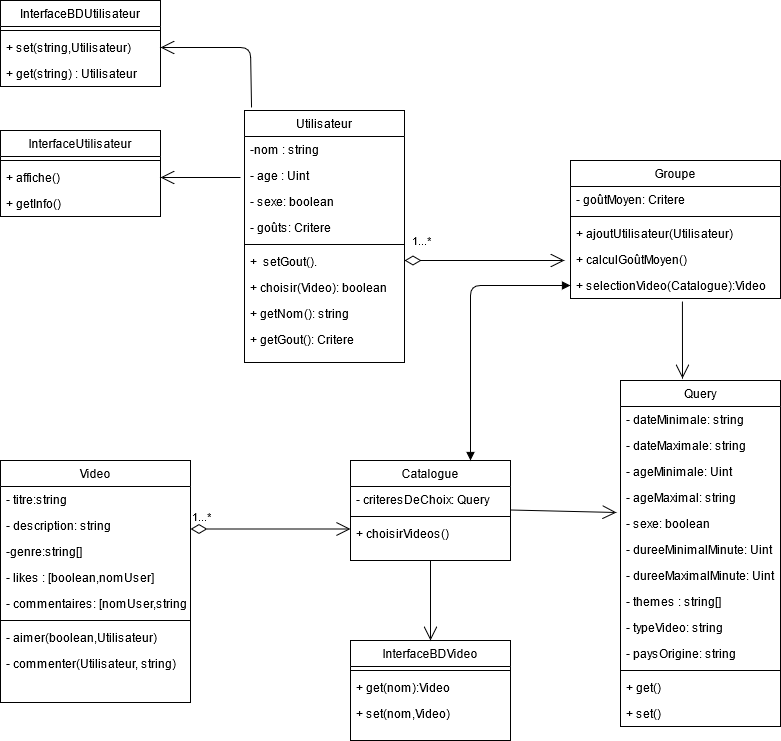

The diagram above was exported from draw.io. Its source (the exported page's mxGraphModel, read from the mxfile embedded in the PNG):
<mxGraphModel dx="460" dy="757" grid="1" gridSize="10" guides="1" tooltips="1" connect="1" arrows="1" fold="1" page="1" pageScale="1" pageWidth="827" pageHeight="1169" math="0" shadow="0">
  <root>
    <mxCell id="WIyWlLk6GJQsqaUBKTNV-0" />
    <mxCell id="WIyWlLk6GJQsqaUBKTNV-1" parent="WIyWlLk6GJQsqaUBKTNV-0" />
    <mxCell id="zkfFHV4jXpPFQw0GAbJ--0" value="Utilisateur" style="swimlane;fontStyle=0;align=center;verticalAlign=top;childLayout=stackLayout;horizontal=1;startSize=26;horizontalStack=0;resizeParent=1;resizeLast=0;collapsible=1;marginBottom=0;rounded=0;shadow=0;strokeWidth=1;" parent="WIyWlLk6GJQsqaUBKTNV-1" vertex="1">
      <mxGeometry x="254" y="170" width="160" height="252" as="geometry">
        <mxRectangle x="230" y="140" width="160" height="26" as="alternateBounds" />
      </mxGeometry>
    </mxCell>
    <mxCell id="zkfFHV4jXpPFQw0GAbJ--1" value="-nom : string" style="text;align=left;verticalAlign=top;spacingLeft=4;spacingRight=4;overflow=hidden;rotatable=0;points=[[0,0.5],[1,0.5]];portConstraint=eastwest;" parent="zkfFHV4jXpPFQw0GAbJ--0" vertex="1">
      <mxGeometry y="26" width="160" height="26" as="geometry" />
    </mxCell>
    <mxCell id="zkfFHV4jXpPFQw0GAbJ--2" value="- age : Uint" style="text;align=left;verticalAlign=top;spacingLeft=4;spacingRight=4;overflow=hidden;rotatable=0;points=[[0,0.5],[1,0.5]];portConstraint=eastwest;rounded=0;shadow=0;html=0;" parent="zkfFHV4jXpPFQw0GAbJ--0" vertex="1">
      <mxGeometry y="52" width="160" height="26" as="geometry" />
    </mxCell>
    <mxCell id="zkfFHV4jXpPFQw0GAbJ--3" value="- sexe: boolean" style="text;align=left;verticalAlign=top;spacingLeft=4;spacingRight=4;overflow=hidden;rotatable=0;points=[[0,0.5],[1,0.5]];portConstraint=eastwest;rounded=0;shadow=0;html=0;" parent="zkfFHV4jXpPFQw0GAbJ--0" vertex="1">
      <mxGeometry y="78" width="160" height="26" as="geometry" />
    </mxCell>
    <mxCell id="zkfFHV4jXpPFQw0GAbJ--5" value="- goûts: Critere" style="text;align=left;verticalAlign=top;spacingLeft=4;spacingRight=4;overflow=hidden;rotatable=0;points=[[0,0.5],[1,0.5]];portConstraint=eastwest;" parent="zkfFHV4jXpPFQw0GAbJ--0" vertex="1">
      <mxGeometry y="104" width="160" height="26" as="geometry" />
    </mxCell>
    <mxCell id="zkfFHV4jXpPFQw0GAbJ--4" value="" style="line;html=1;strokeWidth=1;align=left;verticalAlign=middle;spacingTop=-1;spacingLeft=3;spacingRight=3;rotatable=0;labelPosition=right;points=[];portConstraint=eastwest;" parent="zkfFHV4jXpPFQw0GAbJ--0" vertex="1">
      <mxGeometry y="130" width="160" height="8" as="geometry" />
    </mxCell>
    <mxCell id="kzsYZzYg0mM8SWOb6CNm-0" value="+  setGout()." style="text;align=left;verticalAlign=top;spacingLeft=4;spacingRight=4;overflow=hidden;rotatable=0;points=[[0,0.5],[1,0.5]];portConstraint=eastwest;rounded=0;shadow=0;html=0;" parent="zkfFHV4jXpPFQw0GAbJ--0" vertex="1">
      <mxGeometry y="138" width="160" height="26" as="geometry" />
    </mxCell>
    <mxCell id="kzsYZzYg0mM8SWOb6CNm-1" value="+ choisir(Video): boolean" style="text;align=left;verticalAlign=top;spacingLeft=4;spacingRight=4;overflow=hidden;rotatable=0;points=[[0,0.5],[1,0.5]];portConstraint=eastwest;rounded=0;shadow=0;html=0;" parent="zkfFHV4jXpPFQw0GAbJ--0" vertex="1">
      <mxGeometry y="164" width="160" height="26" as="geometry" />
    </mxCell>
    <mxCell id="kzsYZzYg0mM8SWOb6CNm-2" value="+ getNom(): string" style="text;align=left;verticalAlign=top;spacingLeft=4;spacingRight=4;overflow=hidden;rotatable=0;points=[[0,0.5],[1,0.5]];portConstraint=eastwest;rounded=0;shadow=0;html=0;" parent="zkfFHV4jXpPFQw0GAbJ--0" vertex="1">
      <mxGeometry y="190" width="160" height="26" as="geometry" />
    </mxCell>
    <mxCell id="kzsYZzYg0mM8SWOb6CNm-3" value="+ getGout(): Critere" style="text;align=left;verticalAlign=top;spacingLeft=4;spacingRight=4;overflow=hidden;rotatable=0;points=[[0,0.5],[1,0.5]];portConstraint=eastwest;rounded=0;shadow=0;html=0;" parent="zkfFHV4jXpPFQw0GAbJ--0" vertex="1">
      <mxGeometry y="216" width="160" height="26" as="geometry" />
    </mxCell>
    <mxCell id="zkfFHV4jXpPFQw0GAbJ--6" value="Video" style="swimlane;fontStyle=0;align=center;verticalAlign=top;childLayout=stackLayout;horizontal=1;startSize=26;horizontalStack=0;resizeParent=1;resizeLast=0;collapsible=1;marginBottom=0;rounded=0;shadow=0;strokeWidth=1;" parent="WIyWlLk6GJQsqaUBKTNV-1" vertex="1">
      <mxGeometry x="10" y="520" width="190" height="242" as="geometry">
        <mxRectangle x="130" y="380" width="160" height="26" as="alternateBounds" />
      </mxGeometry>
    </mxCell>
    <mxCell id="zkfFHV4jXpPFQw0GAbJ--7" value="- titre:string" style="text;align=left;verticalAlign=top;spacingLeft=4;spacingRight=4;overflow=hidden;rotatable=0;points=[[0,0.5],[1,0.5]];portConstraint=eastwest;" parent="zkfFHV4jXpPFQw0GAbJ--6" vertex="1">
      <mxGeometry y="26" width="190" height="26" as="geometry" />
    </mxCell>
    <mxCell id="zkfFHV4jXpPFQw0GAbJ--8" value="- description: string" style="text;align=left;verticalAlign=top;spacingLeft=4;spacingRight=4;overflow=hidden;rotatable=0;points=[[0,0.5],[1,0.5]];portConstraint=eastwest;rounded=0;shadow=0;html=0;" parent="zkfFHV4jXpPFQw0GAbJ--6" vertex="1">
      <mxGeometry y="52" width="190" height="26" as="geometry" />
    </mxCell>
    <mxCell id="kzsYZzYg0mM8SWOb6CNm-44" value="-genre:string[]" style="text;align=left;verticalAlign=top;spacingLeft=4;spacingRight=4;overflow=hidden;rotatable=0;points=[[0,0.5],[1,0.5]];portConstraint=eastwest;rounded=0;shadow=0;html=0;" parent="zkfFHV4jXpPFQw0GAbJ--6" vertex="1">
      <mxGeometry y="78" width="190" height="26" as="geometry" />
    </mxCell>
    <mxCell id="zkfFHV4jXpPFQw0GAbJ--10" value="- likes : [boolean,nomUser]" style="text;align=left;verticalAlign=top;spacingLeft=4;spacingRight=4;overflow=hidden;rotatable=0;points=[[0,0.5],[1,0.5]];portConstraint=eastwest;fontStyle=0" parent="zkfFHV4jXpPFQw0GAbJ--6" vertex="1">
      <mxGeometry y="104" width="190" height="26" as="geometry" />
    </mxCell>
    <mxCell id="kzsYZzYg0mM8SWOb6CNm-42" value="- commentaires: [nomUser,string][]" style="text;align=left;verticalAlign=top;spacingLeft=4;spacingRight=4;overflow=hidden;rotatable=0;points=[[0,0.5],[1,0.5]];portConstraint=eastwest;rounded=0;shadow=0;html=0;" parent="zkfFHV4jXpPFQw0GAbJ--6" vertex="1">
      <mxGeometry y="130" width="190" height="26" as="geometry" />
    </mxCell>
    <mxCell id="zkfFHV4jXpPFQw0GAbJ--9" value="" style="line;html=1;strokeWidth=1;align=left;verticalAlign=middle;spacingTop=-1;spacingLeft=3;spacingRight=3;rotatable=0;labelPosition=right;points=[];portConstraint=eastwest;" parent="zkfFHV4jXpPFQw0GAbJ--6" vertex="1">
      <mxGeometry y="156" width="190" height="8" as="geometry" />
    </mxCell>
    <mxCell id="kzsYZzYg0mM8SWOb6CNm-43" value="- aimer(boolean,Utilisateur)" style="text;align=left;verticalAlign=top;spacingLeft=4;spacingRight=4;overflow=hidden;rotatable=0;points=[[0,0.5],[1,0.5]];portConstraint=eastwest;rounded=0;shadow=0;html=0;" parent="zkfFHV4jXpPFQw0GAbJ--6" vertex="1">
      <mxGeometry y="164" width="190" height="26" as="geometry" />
    </mxCell>
    <mxCell id="kzsYZzYg0mM8SWOb6CNm-45" value="- commenter(Utilisateur, string)" style="text;align=left;verticalAlign=top;spacingLeft=4;spacingRight=4;overflow=hidden;rotatable=0;points=[[0,0.5],[1,0.5]];portConstraint=eastwest;rounded=0;shadow=0;html=0;" parent="zkfFHV4jXpPFQw0GAbJ--6" vertex="1">
      <mxGeometry y="190" width="190" height="26" as="geometry" />
    </mxCell>
    <mxCell id="zkfFHV4jXpPFQw0GAbJ--13" value="Query" style="swimlane;fontStyle=0;align=center;verticalAlign=top;childLayout=stackLayout;horizontal=1;startSize=26;horizontalStack=0;resizeParent=1;resizeLast=0;collapsible=1;marginBottom=0;rounded=0;shadow=0;strokeWidth=1;" parent="WIyWlLk6GJQsqaUBKTNV-1" vertex="1">
      <mxGeometry x="630" y="440" width="160" height="346" as="geometry">
        <mxRectangle x="340" y="380" width="170" height="26" as="alternateBounds" />
      </mxGeometry>
    </mxCell>
    <mxCell id="zkfFHV4jXpPFQw0GAbJ--14" value="- dateMinimale: string" style="text;align=left;verticalAlign=top;spacingLeft=4;spacingRight=4;overflow=hidden;rotatable=0;points=[[0,0.5],[1,0.5]];portConstraint=eastwest;" parent="zkfFHV4jXpPFQw0GAbJ--13" vertex="1">
      <mxGeometry y="26" width="160" height="26" as="geometry" />
    </mxCell>
    <mxCell id="kzsYZzYg0mM8SWOb6CNm-25" value="- dateMaximale: string" style="text;align=left;verticalAlign=top;spacingLeft=4;spacingRight=4;overflow=hidden;rotatable=0;points=[[0,0.5],[1,0.5]];portConstraint=eastwest;" parent="zkfFHV4jXpPFQw0GAbJ--13" vertex="1">
      <mxGeometry y="52" width="160" height="26" as="geometry" />
    </mxCell>
    <mxCell id="kzsYZzYg0mM8SWOb6CNm-26" value="- ageMinimale: Uint" style="text;align=left;verticalAlign=top;spacingLeft=4;spacingRight=4;overflow=hidden;rotatable=0;points=[[0,0.5],[1,0.5]];portConstraint=eastwest;" parent="zkfFHV4jXpPFQw0GAbJ--13" vertex="1">
      <mxGeometry y="78" width="160" height="26" as="geometry" />
    </mxCell>
    <mxCell id="kzsYZzYg0mM8SWOb6CNm-27" value="- ageMaximal: string" style="text;align=left;verticalAlign=top;spacingLeft=4;spacingRight=4;overflow=hidden;rotatable=0;points=[[0,0.5],[1,0.5]];portConstraint=eastwest;" parent="zkfFHV4jXpPFQw0GAbJ--13" vertex="1">
      <mxGeometry y="104" width="160" height="26" as="geometry" />
    </mxCell>
    <mxCell id="kzsYZzYg0mM8SWOb6CNm-28" value="- sexe: boolean" style="text;align=left;verticalAlign=top;spacingLeft=4;spacingRight=4;overflow=hidden;rotatable=0;points=[[0,0.5],[1,0.5]];portConstraint=eastwest;" parent="zkfFHV4jXpPFQw0GAbJ--13" vertex="1">
      <mxGeometry y="130" width="160" height="26" as="geometry" />
    </mxCell>
    <mxCell id="kzsYZzYg0mM8SWOb6CNm-29" value="- dureeMinimalMinute: Uint" style="text;align=left;verticalAlign=top;spacingLeft=4;spacingRight=4;overflow=hidden;rotatable=0;points=[[0,0.5],[1,0.5]];portConstraint=eastwest;" parent="zkfFHV4jXpPFQw0GAbJ--13" vertex="1">
      <mxGeometry y="156" width="160" height="26" as="geometry" />
    </mxCell>
    <mxCell id="kzsYZzYg0mM8SWOb6CNm-30" value="- dureeMaximalMinute: Uint" style="text;align=left;verticalAlign=top;spacingLeft=4;spacingRight=4;overflow=hidden;rotatable=0;points=[[0,0.5],[1,0.5]];portConstraint=eastwest;" parent="zkfFHV4jXpPFQw0GAbJ--13" vertex="1">
      <mxGeometry y="182" width="160" height="26" as="geometry" />
    </mxCell>
    <mxCell id="kzsYZzYg0mM8SWOb6CNm-31" value="- themes : string[] " style="text;align=left;verticalAlign=top;spacingLeft=4;spacingRight=4;overflow=hidden;rotatable=0;points=[[0,0.5],[1,0.5]];portConstraint=eastwest;" parent="zkfFHV4jXpPFQw0GAbJ--13" vertex="1">
      <mxGeometry y="208" width="160" height="26" as="geometry" />
    </mxCell>
    <mxCell id="kzsYZzYg0mM8SWOb6CNm-46" value="- typeVideo: string" style="text;align=left;verticalAlign=top;spacingLeft=4;spacingRight=4;overflow=hidden;rotatable=0;points=[[0,0.5],[1,0.5]];portConstraint=eastwest;" parent="zkfFHV4jXpPFQw0GAbJ--13" vertex="1">
      <mxGeometry y="234" width="160" height="26" as="geometry" />
    </mxCell>
    <mxCell id="kzsYZzYg0mM8SWOb6CNm-47" value="- paysOrigine: string" style="text;align=left;verticalAlign=top;spacingLeft=4;spacingRight=4;overflow=hidden;rotatable=0;points=[[0,0.5],[1,0.5]];portConstraint=eastwest;" parent="zkfFHV4jXpPFQw0GAbJ--13" vertex="1">
      <mxGeometry y="260" width="160" height="26" as="geometry" />
    </mxCell>
    <mxCell id="zkfFHV4jXpPFQw0GAbJ--15" value="" style="line;html=1;strokeWidth=1;align=left;verticalAlign=middle;spacingTop=-1;spacingLeft=3;spacingRight=3;rotatable=0;labelPosition=right;points=[];portConstraint=eastwest;" parent="zkfFHV4jXpPFQw0GAbJ--13" vertex="1">
      <mxGeometry y="286" width="160" height="8" as="geometry" />
    </mxCell>
    <mxCell id="kzsYZzYg0mM8SWOb6CNm-34" value="+ get()" style="text;align=left;verticalAlign=top;spacingLeft=4;spacingRight=4;overflow=hidden;rotatable=0;points=[[0,0.5],[1,0.5]];portConstraint=eastwest;" parent="zkfFHV4jXpPFQw0GAbJ--13" vertex="1">
      <mxGeometry y="294" width="160" height="26" as="geometry" />
    </mxCell>
    <mxCell id="kzsYZzYg0mM8SWOb6CNm-35" value="+ set()" style="text;align=left;verticalAlign=top;spacingLeft=4;spacingRight=4;overflow=hidden;rotatable=0;points=[[0,0.5],[1,0.5]];portConstraint=eastwest;" parent="zkfFHV4jXpPFQw0GAbJ--13" vertex="1">
      <mxGeometry y="320" width="160" height="26" as="geometry" />
    </mxCell>
    <mxCell id="zkfFHV4jXpPFQw0GAbJ--17" value="Groupe" style="swimlane;fontStyle=0;align=center;verticalAlign=top;childLayout=stackLayout;horizontal=1;startSize=26;horizontalStack=0;resizeParent=1;resizeLast=0;collapsible=1;marginBottom=0;rounded=0;shadow=0;strokeWidth=1;" parent="WIyWlLk6GJQsqaUBKTNV-1" vertex="1">
      <mxGeometry x="580" y="220" width="210" height="138" as="geometry">
        <mxRectangle x="550" y="140" width="160" height="26" as="alternateBounds" />
      </mxGeometry>
    </mxCell>
    <mxCell id="zkfFHV4jXpPFQw0GAbJ--18" value="- goûtMoyen: Critere" style="text;align=left;verticalAlign=top;spacingLeft=4;spacingRight=4;overflow=hidden;rotatable=0;points=[[0,0.5],[1,0.5]];portConstraint=eastwest;" parent="zkfFHV4jXpPFQw0GAbJ--17" vertex="1">
      <mxGeometry y="26" width="210" height="26" as="geometry" />
    </mxCell>
    <mxCell id="zkfFHV4jXpPFQw0GAbJ--23" value="" style="line;html=1;strokeWidth=1;align=left;verticalAlign=middle;spacingTop=-1;spacingLeft=3;spacingRight=3;rotatable=0;labelPosition=right;points=[];portConstraint=eastwest;" parent="zkfFHV4jXpPFQw0GAbJ--17" vertex="1">
      <mxGeometry y="52" width="210" height="8" as="geometry" />
    </mxCell>
    <mxCell id="zkfFHV4jXpPFQw0GAbJ--25" value="+ ajoutUtilisateur(Utilisateur)" style="text;align=left;verticalAlign=top;spacingLeft=4;spacingRight=4;overflow=hidden;rotatable=0;points=[[0,0.5],[1,0.5]];portConstraint=eastwest;" parent="zkfFHV4jXpPFQw0GAbJ--17" vertex="1">
      <mxGeometry y="60" width="210" height="26" as="geometry" />
    </mxCell>
    <mxCell id="kzsYZzYg0mM8SWOb6CNm-23" value="+ calculGoûtMoyen()" style="text;align=left;verticalAlign=top;spacingLeft=4;spacingRight=4;overflow=hidden;rotatable=0;points=[[0,0.5],[1,0.5]];portConstraint=eastwest;" parent="zkfFHV4jXpPFQw0GAbJ--17" vertex="1">
      <mxGeometry y="86" width="210" height="26" as="geometry" />
    </mxCell>
    <mxCell id="kzsYZzYg0mM8SWOb6CNm-24" value="+ selectionVideo(Catalogue):Video" style="text;align=left;verticalAlign=top;spacingLeft=4;spacingRight=4;overflow=hidden;rotatable=0;points=[[0,0.5],[1,0.5]];portConstraint=eastwest;" parent="zkfFHV4jXpPFQw0GAbJ--17" vertex="1">
      <mxGeometry y="112" width="210" height="26" as="geometry" />
    </mxCell>
    <mxCell id="kzsYZzYg0mM8SWOb6CNm-4" value="InterfaceUtilisateur" style="swimlane;fontStyle=0;align=center;verticalAlign=top;childLayout=stackLayout;horizontal=1;startSize=26;horizontalStack=0;resizeParent=1;resizeLast=0;collapsible=1;marginBottom=0;rounded=0;shadow=0;strokeWidth=1;" parent="WIyWlLk6GJQsqaUBKTNV-1" vertex="1">
      <mxGeometry x="10" y="190" width="160" height="86" as="geometry">
        <mxRectangle x="230" y="140" width="160" height="26" as="alternateBounds" />
      </mxGeometry>
    </mxCell>
    <mxCell id="kzsYZzYg0mM8SWOb6CNm-9" value="" style="line;html=1;strokeWidth=1;align=left;verticalAlign=middle;spacingTop=-1;spacingLeft=3;spacingRight=3;rotatable=0;labelPosition=right;points=[];portConstraint=eastwest;" parent="kzsYZzYg0mM8SWOb6CNm-4" vertex="1">
      <mxGeometry y="26" width="160" height="8" as="geometry" />
    </mxCell>
    <mxCell id="kzsYZzYg0mM8SWOb6CNm-11" value="+ affiche()" style="text;align=left;verticalAlign=top;spacingLeft=4;spacingRight=4;overflow=hidden;rotatable=0;points=[[0,0.5],[1,0.5]];portConstraint=eastwest;rounded=0;shadow=0;html=0;" parent="kzsYZzYg0mM8SWOb6CNm-4" vertex="1">
      <mxGeometry y="34" width="160" height="26" as="geometry" />
    </mxCell>
    <mxCell id="kzsYZzYg0mM8SWOb6CNm-14" value="+ getInfo()" style="text;align=left;verticalAlign=top;spacingLeft=4;spacingRight=4;overflow=hidden;rotatable=0;points=[[0,0.5],[1,0.5]];portConstraint=eastwest;rounded=0;shadow=0;html=0;" parent="kzsYZzYg0mM8SWOb6CNm-4" vertex="1">
      <mxGeometry y="60" width="160" height="26" as="geometry" />
    </mxCell>
    <mxCell id="kzsYZzYg0mM8SWOb6CNm-17" value="InterfaceBDUtilisateur" style="swimlane;fontStyle=0;align=center;verticalAlign=top;childLayout=stackLayout;horizontal=1;startSize=26;horizontalStack=0;resizeParent=1;resizeLast=0;collapsible=1;marginBottom=0;rounded=0;shadow=0;strokeWidth=1;" parent="WIyWlLk6GJQsqaUBKTNV-1" vertex="1">
      <mxGeometry x="10" y="60" width="160" height="86" as="geometry">
        <mxRectangle x="230" y="140" width="160" height="26" as="alternateBounds" />
      </mxGeometry>
    </mxCell>
    <mxCell id="kzsYZzYg0mM8SWOb6CNm-18" value="" style="line;html=1;strokeWidth=1;align=left;verticalAlign=middle;spacingTop=-1;spacingLeft=3;spacingRight=3;rotatable=0;labelPosition=right;points=[];portConstraint=eastwest;" parent="kzsYZzYg0mM8SWOb6CNm-17" vertex="1">
      <mxGeometry y="26" width="160" height="8" as="geometry" />
    </mxCell>
    <mxCell id="kzsYZzYg0mM8SWOb6CNm-19" value="+ set(string,Utilisateur)" style="text;align=left;verticalAlign=top;spacingLeft=4;spacingRight=4;overflow=hidden;rotatable=0;points=[[0,0.5],[1,0.5]];portConstraint=eastwest;rounded=0;shadow=0;html=0;" parent="kzsYZzYg0mM8SWOb6CNm-17" vertex="1">
      <mxGeometry y="34" width="160" height="26" as="geometry" />
    </mxCell>
    <mxCell id="kzsYZzYg0mM8SWOb6CNm-20" value="+ get(string) : Utilisateur" style="text;align=left;verticalAlign=top;spacingLeft=4;spacingRight=4;overflow=hidden;rotatable=0;points=[[0,0.5],[1,0.5]];portConstraint=eastwest;rounded=0;shadow=0;html=0;" parent="kzsYZzYg0mM8SWOb6CNm-17" vertex="1">
      <mxGeometry y="60" width="160" height="26" as="geometry" />
    </mxCell>
    <mxCell id="kzsYZzYg0mM8SWOb6CNm-22" value="1...*" style="endArrow=open;html=1;endSize=12;startArrow=diamondThin;startSize=14;startFill=0;edgeStyle=orthogonalEdgeStyle;align=left;verticalAlign=bottom;" parent="WIyWlLk6GJQsqaUBKTNV-1" edge="1">
      <mxGeometry x="-0.925" y="10" relative="1" as="geometry">
        <mxPoint x="414" y="320" as="sourcePoint" />
        <mxPoint x="574" y="320" as="targetPoint" />
        <mxPoint as="offset" />
      </mxGeometry>
    </mxCell>
    <mxCell id="kzsYZzYg0mM8SWOb6CNm-36" value="Catalogue" style="swimlane;fontStyle=0;align=center;verticalAlign=top;childLayout=stackLayout;horizontal=1;startSize=26;horizontalStack=0;resizeParent=1;resizeLast=0;collapsible=1;marginBottom=0;rounded=0;shadow=0;strokeWidth=1;" parent="WIyWlLk6GJQsqaUBKTNV-1" vertex="1">
      <mxGeometry x="360" y="520" width="160" height="100" as="geometry">
        <mxRectangle x="130" y="380" width="160" height="26" as="alternateBounds" />
      </mxGeometry>
    </mxCell>
    <mxCell id="kzsYZzYg0mM8SWOb6CNm-37" value="- criteresDeChoix: Query" style="text;align=left;verticalAlign=top;spacingLeft=4;spacingRight=4;overflow=hidden;rotatable=0;points=[[0,0.5],[1,0.5]];portConstraint=eastwest;" parent="kzsYZzYg0mM8SWOb6CNm-36" vertex="1">
      <mxGeometry y="26" width="160" height="26" as="geometry" />
    </mxCell>
    <mxCell id="kzsYZzYg0mM8SWOb6CNm-39" value="" style="line;html=1;strokeWidth=1;align=left;verticalAlign=middle;spacingTop=-1;spacingLeft=3;spacingRight=3;rotatable=0;labelPosition=right;points=[];portConstraint=eastwest;" parent="kzsYZzYg0mM8SWOb6CNm-36" vertex="1">
      <mxGeometry y="52" width="160" height="8" as="geometry" />
    </mxCell>
    <mxCell id="kzsYZzYg0mM8SWOb6CNm-40" value="+ choisirVideos()" style="text;align=left;verticalAlign=top;spacingLeft=4;spacingRight=4;overflow=hidden;rotatable=0;points=[[0,0.5],[1,0.5]];portConstraint=eastwest;fontStyle=0" parent="kzsYZzYg0mM8SWOb6CNm-36" vertex="1">
      <mxGeometry y="60" width="160" height="26" as="geometry" />
    </mxCell>
    <mxCell id="kzsYZzYg0mM8SWOb6CNm-48" value="1...*" style="endArrow=open;html=1;endSize=12;startArrow=diamondThin;startSize=14;startFill=0;edgeStyle=orthogonalEdgeStyle;align=left;verticalAlign=bottom;labelPosition=right;verticalLabelPosition=top;" parent="WIyWlLk6GJQsqaUBKTNV-1" edge="1">
      <mxGeometry x="-1" y="3" relative="1" as="geometry">
        <mxPoint x="200" y="588.5" as="sourcePoint" />
        <mxPoint x="360" y="588.5" as="targetPoint" />
      </mxGeometry>
    </mxCell>
    <mxCell id="kzsYZzYg0mM8SWOb6CNm-49" value="InterfaceBDVideo" style="swimlane;fontStyle=0;align=center;verticalAlign=top;childLayout=stackLayout;horizontal=1;startSize=26;horizontalStack=0;resizeParent=1;resizeLast=0;collapsible=1;marginBottom=0;rounded=0;shadow=0;strokeWidth=1;" parent="WIyWlLk6GJQsqaUBKTNV-1" vertex="1">
      <mxGeometry x="360" y="700" width="160" height="100" as="geometry">
        <mxRectangle x="130" y="380" width="160" height="26" as="alternateBounds" />
      </mxGeometry>
    </mxCell>
    <mxCell id="kzsYZzYg0mM8SWOb6CNm-51" value="" style="line;html=1;strokeWidth=1;align=left;verticalAlign=middle;spacingTop=-1;spacingLeft=3;spacingRight=3;rotatable=0;labelPosition=right;points=[];portConstraint=eastwest;" parent="kzsYZzYg0mM8SWOb6CNm-49" vertex="1">
      <mxGeometry y="26" width="160" height="8" as="geometry" />
    </mxCell>
    <mxCell id="kzsYZzYg0mM8SWOb6CNm-52" value="+ get(nom):Video" style="text;align=left;verticalAlign=top;spacingLeft=4;spacingRight=4;overflow=hidden;rotatable=0;points=[[0,0.5],[1,0.5]];portConstraint=eastwest;fontStyle=0" parent="kzsYZzYg0mM8SWOb6CNm-49" vertex="1">
      <mxGeometry y="34" width="160" height="26" as="geometry" />
    </mxCell>
    <mxCell id="kzsYZzYg0mM8SWOb6CNm-53" value="+ set(nom,Video)" style="text;align=left;verticalAlign=top;spacingLeft=4;spacingRight=4;overflow=hidden;rotatable=0;points=[[0,0.5],[1,0.5]];portConstraint=eastwest;fontStyle=0" parent="kzsYZzYg0mM8SWOb6CNm-49" vertex="1">
      <mxGeometry y="60" width="160" height="26" as="geometry" />
    </mxCell>
    <mxCell id="kzsYZzYg0mM8SWOb6CNm-59" value="" style="endArrow=open;endFill=1;endSize=12;html=1;entryX=1;entryY=0.5;entryDx=0;entryDy=0;" parent="WIyWlLk6GJQsqaUBKTNV-1" target="kzsYZzYg0mM8SWOb6CNm-11" edge="1">
      <mxGeometry width="160" relative="1" as="geometry">
        <mxPoint x="250" y="237" as="sourcePoint" />
        <mxPoint x="240" y="330" as="targetPoint" />
      </mxGeometry>
    </mxCell>
    <mxCell id="kzsYZzYg0mM8SWOb6CNm-60" value="" style="endArrow=open;endFill=1;endSize=12;html=1;entryX=1;entryY=0.5;entryDx=0;entryDy=0;exitX=0.044;exitY=-0.012;exitDx=0;exitDy=0;exitPerimeter=0;" parent="WIyWlLk6GJQsqaUBKTNV-1" source="zkfFHV4jXpPFQw0GAbJ--0" target="kzsYZzYg0mM8SWOb6CNm-19" edge="1">
      <mxGeometry width="160" relative="1" as="geometry">
        <mxPoint x="260" y="160" as="sourcePoint" />
        <mxPoint x="370" y="100" as="targetPoint" />
        <Array as="points">
          <mxPoint x="260" y="107" />
        </Array>
      </mxGeometry>
    </mxCell>
    <mxCell id="kzsYZzYg0mM8SWOb6CNm-61" value="" style="endArrow=open;endFill=1;endSize=12;html=1;exitX=0.5;exitY=1;exitDx=0;exitDy=0;entryX=0.5;entryY=0;entryDx=0;entryDy=0;" parent="WIyWlLk6GJQsqaUBKTNV-1" source="kzsYZzYg0mM8SWOb6CNm-36" target="kzsYZzYg0mM8SWOb6CNm-49" edge="1">
      <mxGeometry width="160" relative="1" as="geometry">
        <mxPoint x="360" y="660" as="sourcePoint" />
        <mxPoint x="520" y="660" as="targetPoint" />
      </mxGeometry>
    </mxCell>
    <mxCell id="kzsYZzYg0mM8SWOb6CNm-62" value="" style="endArrow=block;startArrow=block;endFill=1;startFill=1;html=1;entryX=0;entryY=0.5;entryDx=0;entryDy=0;exitX=0.75;exitY=0;exitDx=0;exitDy=0;" parent="WIyWlLk6GJQsqaUBKTNV-1" source="kzsYZzYg0mM8SWOb6CNm-36" target="kzsYZzYg0mM8SWOb6CNm-24" edge="1">
      <mxGeometry width="160" relative="1" as="geometry">
        <mxPoint x="440" y="440" as="sourcePoint" />
        <mxPoint x="600" y="440" as="targetPoint" />
        <Array as="points">
          <mxPoint x="480" y="345" />
        </Array>
      </mxGeometry>
    </mxCell>
    <mxCell id="oPZvo78DllWem0UJV9-h-3" value="" style="endArrow=open;endFill=1;endSize=12;html=1;entryX=-0.025;entryY=0.077;entryDx=0;entryDy=0;entryPerimeter=0;" parent="WIyWlLk6GJQsqaUBKTNV-1" target="kzsYZzYg0mM8SWOb6CNm-28" edge="1">
      <mxGeometry width="160" relative="1" as="geometry">
        <mxPoint x="520" y="569.5" as="sourcePoint" />
        <mxPoint x="620" y="570" as="targetPoint" />
      </mxGeometry>
    </mxCell>
    <mxCell id="oPZvo78DllWem0UJV9-h-5" value="" style="endArrow=open;endFill=1;endSize=12;html=1;exitX=0.533;exitY=1.115;exitDx=0;exitDy=0;exitPerimeter=0;" parent="WIyWlLk6GJQsqaUBKTNV-1" source="kzsYZzYg0mM8SWOb6CNm-24" edge="1">
      <mxGeometry width="160" relative="1" as="geometry">
        <mxPoint x="630" y="410" as="sourcePoint" />
        <mxPoint x="692" y="438" as="targetPoint" />
      </mxGeometry>
    </mxCell>
  </root>
</mxGraphModel>